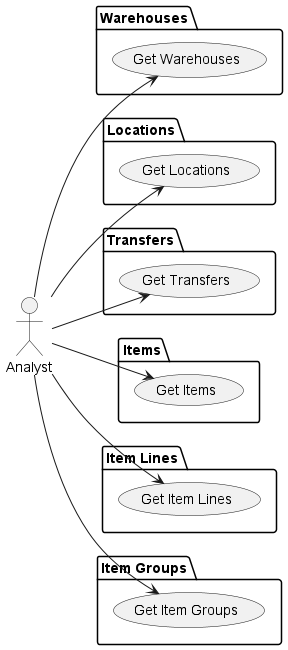

The diagram above was rendered by PlantUML. Its source (embedded in the PNG):
@startuml Analyst Part1
left to right direction
actor Analyst as analyst_key

package "Warehouses" {
  usecase "Get Warehouses" as UC_Warehouses_Get
}

package "Locations" {
  usecase "Get Locations" as UC_Locations_Get
}

package "Transfers" {
  usecase "Get Transfers" as UC_Transfers_Get
}

package "Items" {
  usecase "Get Items" as UC_Items_Get
}

package "Item Lines" {
  usecase "Get Item Lines" as UC_ItemLines_Get
}

package "Item Groups" {
  usecase "Get Item Groups" as UC_ItemGroups_Get
}

analyst_key --> UC_Warehouses_Get
analyst_key --> UC_Locations_Get
analyst_key --> UC_Transfers_Get
analyst_key --> UC_Items_Get
analyst_key --> UC_ItemLines_Get
analyst_key --> UC_ItemGroups_Get
@enduml